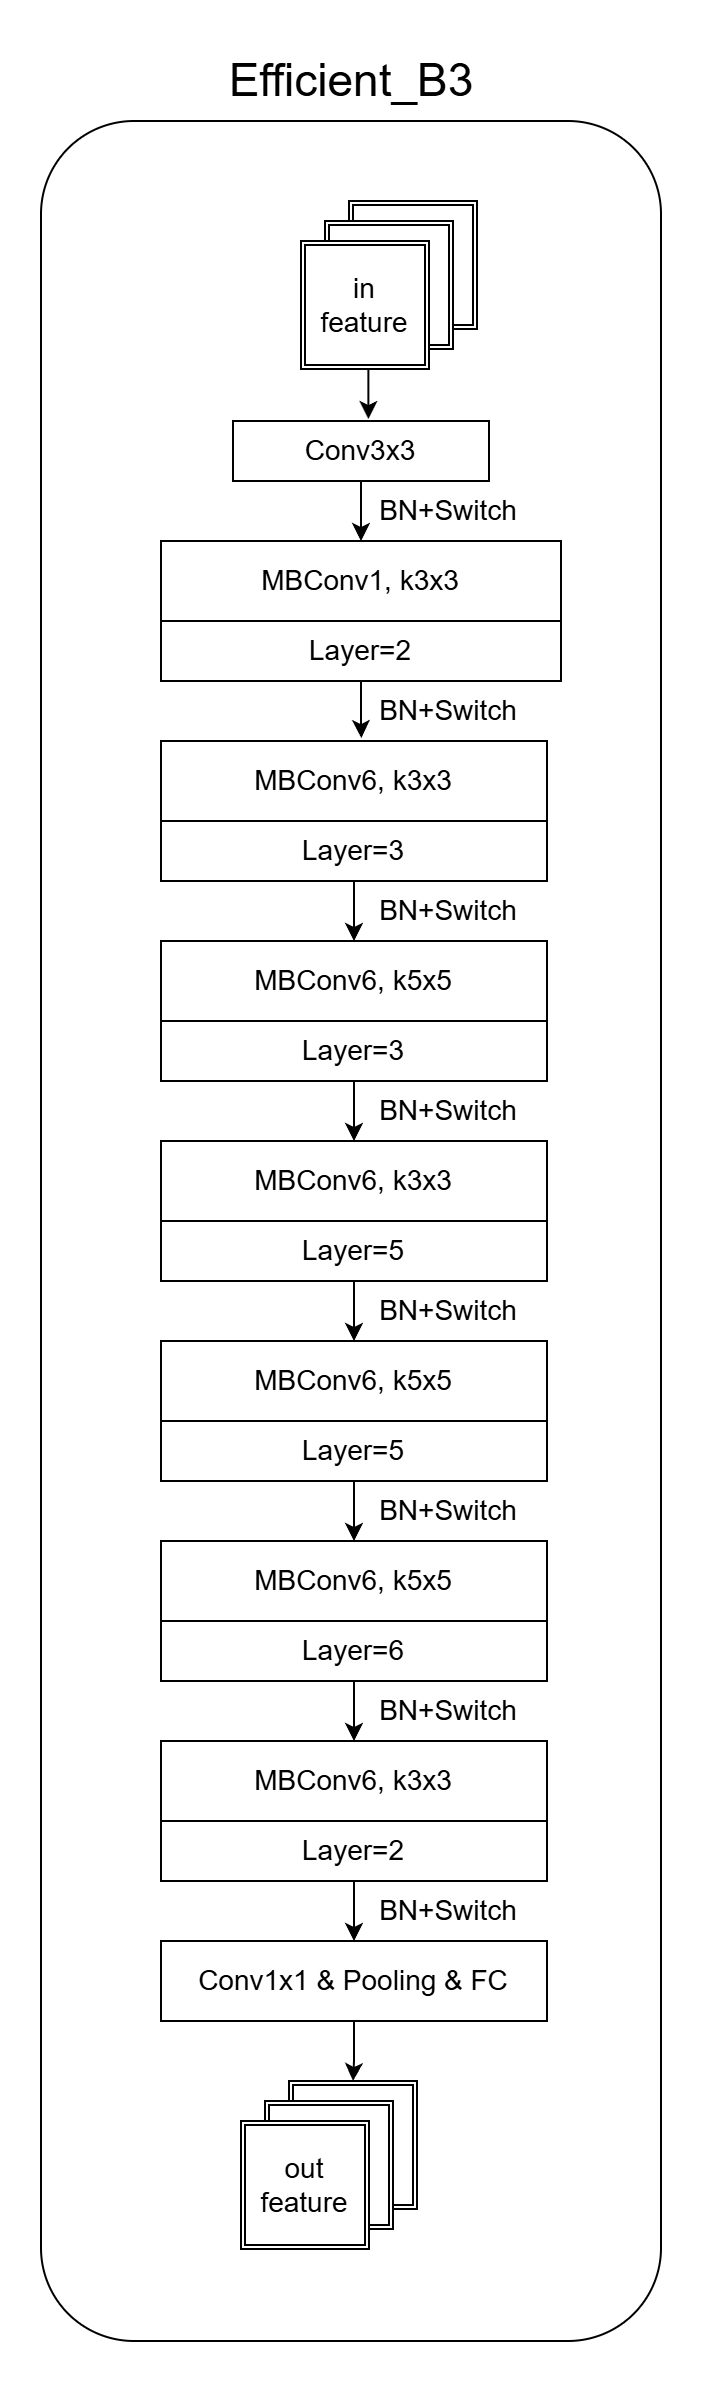

The diagram above was exported from draw.io. Its source (the exported page's mxGraphModel, read from the mxfile embedded in the PNG):
<mxGraphModel dx="1418" dy="1955" grid="1" gridSize="10" guides="1" tooltips="1" connect="1" arrows="1" fold="1" page="1" pageScale="1" pageWidth="827" pageHeight="1169" math="0" shadow="0">
  <root>
    <mxCell id="0" />
    <mxCell id="1" parent="0" />
    <mxCell id="9AqjIhY1OYVuMWbURuFG-1" value="" style="rounded=1;whiteSpace=wrap;html=1;" vertex="1" parent="1">
      <mxGeometry x="210" y="10" width="310" height="1110" as="geometry" />
    </mxCell>
    <mxCell id="c4oSuvgS6wAr129jQMSa-1" value="" style="group" parent="1" vertex="1" connectable="0">
      <mxGeometry x="340" y="50" width="120" height="100" as="geometry" />
    </mxCell>
    <mxCell id="c4oSuvgS6wAr129jQMSa-2" value="" style="shape=ext;double=1;whiteSpace=wrap;html=1;aspect=fixed;" parent="c4oSuvgS6wAr129jQMSa-1" vertex="1">
      <mxGeometry x="24" width="64" height="64" as="geometry" />
    </mxCell>
    <mxCell id="c4oSuvgS6wAr129jQMSa-3" value="" style="shape=ext;double=1;whiteSpace=wrap;html=1;aspect=fixed;" parent="c4oSuvgS6wAr129jQMSa-1" vertex="1">
      <mxGeometry x="12" y="10" width="64" height="64" as="geometry" />
    </mxCell>
    <mxCell id="c4oSuvgS6wAr129jQMSa-4" value="&lt;div&gt;in&lt;/div&gt;&lt;div&gt;feature&lt;/div&gt;" style="shape=ext;double=1;whiteSpace=wrap;html=1;aspect=fixed;" parent="c4oSuvgS6wAr129jQMSa-1" vertex="1">
      <mxGeometry y="20" width="64" height="64" as="geometry" />
    </mxCell>
    <mxCell id="c4oSuvgS6wAr129jQMSa-6" value="Conv3x3" style="whiteSpace=wrap;html=1;" parent="1" vertex="1">
      <mxGeometry x="306" y="160" width="128" height="30" as="geometry" />
    </mxCell>
    <mxCell id="c4oSuvgS6wAr129jQMSa-22" value="" style="group" parent="1" vertex="1" connectable="0">
      <mxGeometry x="270" y="220" width="200" height="70" as="geometry" />
    </mxCell>
    <mxCell id="c4oSuvgS6wAr129jQMSa-9" value="MBConv1, k3x3" style="whiteSpace=wrap;html=1;" parent="c4oSuvgS6wAr129jQMSa-22" vertex="1">
      <mxGeometry width="199.99999999999997" height="40" as="geometry" />
    </mxCell>
    <mxCell id="c4oSuvgS6wAr129jQMSa-19" value="Layer=2" style="whiteSpace=wrap;html=1;" parent="c4oSuvgS6wAr129jQMSa-22" vertex="1">
      <mxGeometry y="40" width="199.99999999999997" height="30" as="geometry" />
    </mxCell>
    <mxCell id="c4oSuvgS6wAr129jQMSa-24" value="" style="group" parent="1" vertex="1" connectable="0">
      <mxGeometry x="384" y="190" width="60" height="30" as="geometry" />
    </mxCell>
    <mxCell id="c4oSuvgS6wAr129jQMSa-5" value="" style="edgeStyle=orthogonalEdgeStyle;rounded=0;orthogonalLoop=1;jettySize=auto;html=1;" parent="c4oSuvgS6wAr129jQMSa-24" source="c4oSuvgS6wAr129jQMSa-6" target="c4oSuvgS6wAr129jQMSa-9" edge="1">
      <mxGeometry relative="1" as="geometry" />
    </mxCell>
    <mxCell id="c4oSuvgS6wAr129jQMSa-23" value="BN+Switch" style="text;html=1;align=center;verticalAlign=middle;whiteSpace=wrap;rounded=0;" parent="c4oSuvgS6wAr129jQMSa-24" vertex="1">
      <mxGeometry width="60" height="30" as="geometry" />
    </mxCell>
    <mxCell id="c4oSuvgS6wAr129jQMSa-25" value="" style="group" parent="1" vertex="1" connectable="0">
      <mxGeometry x="270" y="320" width="193" height="70" as="geometry" />
    </mxCell>
    <mxCell id="c4oSuvgS6wAr129jQMSa-26" value="MBConv&lt;span style=&quot;background-color: transparent; color: light-dark(rgb(0, 0, 0), rgb(255, 255, 255));&quot;&gt;6, k3x3&lt;/span&gt;" style="whiteSpace=wrap;html=1;" parent="c4oSuvgS6wAr129jQMSa-25" vertex="1">
      <mxGeometry width="193" height="40" as="geometry" />
    </mxCell>
    <mxCell id="c4oSuvgS6wAr129jQMSa-27" value="Layer=3" style="whiteSpace=wrap;html=1;" parent="c4oSuvgS6wAr129jQMSa-25" vertex="1">
      <mxGeometry y="40" width="193" height="30" as="geometry" />
    </mxCell>
    <mxCell id="c4oSuvgS6wAr129jQMSa-28" value="" style="group" parent="1" vertex="1" connectable="0">
      <mxGeometry x="270" y="420" width="193" height="70" as="geometry" />
    </mxCell>
    <mxCell id="c4oSuvgS6wAr129jQMSa-29" value="MBConv6, k5x5" style="whiteSpace=wrap;html=1;" parent="c4oSuvgS6wAr129jQMSa-28" vertex="1">
      <mxGeometry width="193" height="40" as="geometry" />
    </mxCell>
    <mxCell id="c4oSuvgS6wAr129jQMSa-30" value="Layer=3" style="whiteSpace=wrap;html=1;" parent="c4oSuvgS6wAr129jQMSa-28" vertex="1">
      <mxGeometry y="40" width="193" height="30" as="geometry" />
    </mxCell>
    <mxCell id="c4oSuvgS6wAr129jQMSa-31" value="" style="group" parent="1" vertex="1" connectable="0">
      <mxGeometry x="270" y="520" width="193" height="70" as="geometry" />
    </mxCell>
    <mxCell id="c4oSuvgS6wAr129jQMSa-32" value="MBConv6, k3x3" style="whiteSpace=wrap;html=1;" parent="c4oSuvgS6wAr129jQMSa-31" vertex="1">
      <mxGeometry width="193" height="40" as="geometry" />
    </mxCell>
    <mxCell id="c4oSuvgS6wAr129jQMSa-33" value="Layer=5" style="whiteSpace=wrap;html=1;" parent="c4oSuvgS6wAr129jQMSa-31" vertex="1">
      <mxGeometry y="40" width="193" height="30" as="geometry" />
    </mxCell>
    <mxCell id="c4oSuvgS6wAr129jQMSa-34" value="" style="group" parent="1" vertex="1" connectable="0">
      <mxGeometry x="270" y="620" width="193" height="70" as="geometry" />
    </mxCell>
    <mxCell id="c4oSuvgS6wAr129jQMSa-35" value="MBConv6, k5x5" style="whiteSpace=wrap;html=1;" parent="c4oSuvgS6wAr129jQMSa-34" vertex="1">
      <mxGeometry width="193" height="40" as="geometry" />
    </mxCell>
    <mxCell id="c4oSuvgS6wAr129jQMSa-36" value="Layer=5" style="whiteSpace=wrap;html=1;" parent="c4oSuvgS6wAr129jQMSa-34" vertex="1">
      <mxGeometry y="40" width="193" height="30" as="geometry" />
    </mxCell>
    <mxCell id="c4oSuvgS6wAr129jQMSa-38" style="edgeStyle=orthogonalEdgeStyle;rounded=0;orthogonalLoop=1;jettySize=auto;html=1;entryX=0.519;entryY=-0.037;entryDx=0;entryDy=0;entryPerimeter=0;" parent="1" source="c4oSuvgS6wAr129jQMSa-19" target="c4oSuvgS6wAr129jQMSa-26" edge="1">
      <mxGeometry relative="1" as="geometry" />
    </mxCell>
    <mxCell id="c4oSuvgS6wAr129jQMSa-39" style="edgeStyle=orthogonalEdgeStyle;rounded=0;orthogonalLoop=1;jettySize=auto;html=1;entryX=0.5;entryY=0;entryDx=0;entryDy=0;" parent="1" source="c4oSuvgS6wAr129jQMSa-27" target="c4oSuvgS6wAr129jQMSa-29" edge="1">
      <mxGeometry relative="1" as="geometry" />
    </mxCell>
    <mxCell id="c4oSuvgS6wAr129jQMSa-40" style="edgeStyle=orthogonalEdgeStyle;rounded=0;orthogonalLoop=1;jettySize=auto;html=1;entryX=0.5;entryY=0;entryDx=0;entryDy=0;" parent="1" source="c4oSuvgS6wAr129jQMSa-30" target="c4oSuvgS6wAr129jQMSa-32" edge="1">
      <mxGeometry relative="1" as="geometry" />
    </mxCell>
    <mxCell id="c4oSuvgS6wAr129jQMSa-44" value="" style="group" parent="1" vertex="1" connectable="0">
      <mxGeometry x="270" y="820" width="193" height="70" as="geometry" />
    </mxCell>
    <mxCell id="c4oSuvgS6wAr129jQMSa-45" value="MBConv6, k3x3" style="whiteSpace=wrap;html=1;" parent="c4oSuvgS6wAr129jQMSa-44" vertex="1">
      <mxGeometry width="193" height="40" as="geometry" />
    </mxCell>
    <mxCell id="c4oSuvgS6wAr129jQMSa-46" value="Layer=2" style="whiteSpace=wrap;html=1;" parent="c4oSuvgS6wAr129jQMSa-44" vertex="1">
      <mxGeometry y="40" width="193" height="30" as="geometry" />
    </mxCell>
    <mxCell id="c4oSuvgS6wAr129jQMSa-47" value="" style="group" parent="1" vertex="1" connectable="0">
      <mxGeometry x="270" y="720" width="193" height="70" as="geometry" />
    </mxCell>
    <mxCell id="c4oSuvgS6wAr129jQMSa-48" value="MBConv6, k5x5" style="whiteSpace=wrap;html=1;" parent="c4oSuvgS6wAr129jQMSa-47" vertex="1">
      <mxGeometry width="193" height="40" as="geometry" />
    </mxCell>
    <mxCell id="c4oSuvgS6wAr129jQMSa-49" value="Layer=6" style="whiteSpace=wrap;html=1;" parent="c4oSuvgS6wAr129jQMSa-47" vertex="1">
      <mxGeometry y="40" width="193" height="30" as="geometry" />
    </mxCell>
    <mxCell id="c4oSuvgS6wAr129jQMSa-57" style="edgeStyle=orthogonalEdgeStyle;rounded=0;orthogonalLoop=1;jettySize=auto;html=1;entryX=0.5;entryY=0;entryDx=0;entryDy=0;" parent="1" source="c4oSuvgS6wAr129jQMSa-42" target="c4oSuvgS6wAr129jQMSa-51" edge="1">
      <mxGeometry relative="1" as="geometry" />
    </mxCell>
    <mxCell id="c4oSuvgS6wAr129jQMSa-42" value="Conv1x1 &amp;amp; Pooling &amp;amp; FC" style="whiteSpace=wrap;html=1;" parent="1" vertex="1">
      <mxGeometry x="270" y="920" width="193" height="40" as="geometry" />
    </mxCell>
    <mxCell id="c4oSuvgS6wAr129jQMSa-50" value="" style="group" parent="1" vertex="1" connectable="0">
      <mxGeometry x="310" y="990" width="120" height="100" as="geometry" />
    </mxCell>
    <mxCell id="c4oSuvgS6wAr129jQMSa-51" value="" style="shape=ext;double=1;whiteSpace=wrap;html=1;aspect=fixed;" parent="c4oSuvgS6wAr129jQMSa-50" vertex="1">
      <mxGeometry x="24" width="64" height="64" as="geometry" />
    </mxCell>
    <mxCell id="c4oSuvgS6wAr129jQMSa-52" value="" style="shape=ext;double=1;whiteSpace=wrap;html=1;aspect=fixed;" parent="c4oSuvgS6wAr129jQMSa-50" vertex="1">
      <mxGeometry x="12" y="10" width="64" height="64" as="geometry" />
    </mxCell>
    <mxCell id="c4oSuvgS6wAr129jQMSa-53" value="&lt;div&gt;out&lt;/div&gt;&lt;div&gt;feature&lt;/div&gt;" style="shape=ext;double=1;whiteSpace=wrap;html=1;aspect=fixed;" parent="c4oSuvgS6wAr129jQMSa-50" vertex="1">
      <mxGeometry y="20" width="64" height="64" as="geometry" />
    </mxCell>
    <mxCell id="c4oSuvgS6wAr129jQMSa-58" style="edgeStyle=orthogonalEdgeStyle;rounded=0;orthogonalLoop=1;jettySize=auto;html=1;entryX=0.5;entryY=0;entryDx=0;entryDy=0;" parent="1" source="c4oSuvgS6wAr129jQMSa-33" target="c4oSuvgS6wAr129jQMSa-35" edge="1">
      <mxGeometry relative="1" as="geometry" />
    </mxCell>
    <mxCell id="c4oSuvgS6wAr129jQMSa-59" style="edgeStyle=orthogonalEdgeStyle;rounded=0;orthogonalLoop=1;jettySize=auto;html=1;entryX=0.5;entryY=0;entryDx=0;entryDy=0;" parent="1" source="c4oSuvgS6wAr129jQMSa-36" target="c4oSuvgS6wAr129jQMSa-48" edge="1">
      <mxGeometry relative="1" as="geometry" />
    </mxCell>
    <mxCell id="c4oSuvgS6wAr129jQMSa-60" style="edgeStyle=orthogonalEdgeStyle;rounded=0;orthogonalLoop=1;jettySize=auto;html=1;entryX=0.5;entryY=0;entryDx=0;entryDy=0;" parent="1" source="c4oSuvgS6wAr129jQMSa-49" target="c4oSuvgS6wAr129jQMSa-45" edge="1">
      <mxGeometry relative="1" as="geometry" />
    </mxCell>
    <mxCell id="c4oSuvgS6wAr129jQMSa-61" style="edgeStyle=orthogonalEdgeStyle;rounded=0;orthogonalLoop=1;jettySize=auto;html=1;entryX=0.5;entryY=0;entryDx=0;entryDy=0;" parent="1" source="c4oSuvgS6wAr129jQMSa-46" target="c4oSuvgS6wAr129jQMSa-42" edge="1">
      <mxGeometry relative="1" as="geometry" />
    </mxCell>
    <mxCell id="c4oSuvgS6wAr129jQMSa-62" value="" style="group" parent="1" vertex="1" connectable="0">
      <mxGeometry x="384" y="290" width="60" height="30" as="geometry" />
    </mxCell>
    <mxCell id="c4oSuvgS6wAr129jQMSa-63" value="" style="edgeStyle=orthogonalEdgeStyle;rounded=0;orthogonalLoop=1;jettySize=auto;html=1;" parent="c4oSuvgS6wAr129jQMSa-62" edge="1">
      <mxGeometry relative="1" as="geometry" />
    </mxCell>
    <mxCell id="c4oSuvgS6wAr129jQMSa-64" value="BN+Switch" style="text;html=1;align=center;verticalAlign=middle;whiteSpace=wrap;rounded=0;" parent="c4oSuvgS6wAr129jQMSa-62" vertex="1">
      <mxGeometry width="60" height="30" as="geometry" />
    </mxCell>
    <mxCell id="c4oSuvgS6wAr129jQMSa-65" value="" style="group" parent="1" vertex="1" connectable="0">
      <mxGeometry x="384" y="390" width="60" height="30" as="geometry" />
    </mxCell>
    <mxCell id="c4oSuvgS6wAr129jQMSa-66" value="" style="edgeStyle=orthogonalEdgeStyle;rounded=0;orthogonalLoop=1;jettySize=auto;html=1;" parent="c4oSuvgS6wAr129jQMSa-65" edge="1">
      <mxGeometry relative="1" as="geometry" />
    </mxCell>
    <mxCell id="c4oSuvgS6wAr129jQMSa-67" value="BN+Switch" style="text;html=1;align=center;verticalAlign=middle;whiteSpace=wrap;rounded=0;" parent="c4oSuvgS6wAr129jQMSa-65" vertex="1">
      <mxGeometry width="60" height="30" as="geometry" />
    </mxCell>
    <mxCell id="c4oSuvgS6wAr129jQMSa-68" value="" style="group" parent="1" vertex="1" connectable="0">
      <mxGeometry x="384" y="490" width="60" height="30" as="geometry" />
    </mxCell>
    <mxCell id="c4oSuvgS6wAr129jQMSa-69" value="" style="edgeStyle=orthogonalEdgeStyle;rounded=0;orthogonalLoop=1;jettySize=auto;html=1;" parent="c4oSuvgS6wAr129jQMSa-68" edge="1">
      <mxGeometry relative="1" as="geometry" />
    </mxCell>
    <mxCell id="c4oSuvgS6wAr129jQMSa-70" value="BN+Switch" style="text;html=1;align=center;verticalAlign=middle;whiteSpace=wrap;rounded=0;" parent="c4oSuvgS6wAr129jQMSa-68" vertex="1">
      <mxGeometry width="60" height="30" as="geometry" />
    </mxCell>
    <mxCell id="c4oSuvgS6wAr129jQMSa-71" value="" style="group" parent="1" vertex="1" connectable="0">
      <mxGeometry x="384" y="590" width="60" height="30" as="geometry" />
    </mxCell>
    <mxCell id="c4oSuvgS6wAr129jQMSa-72" value="" style="edgeStyle=orthogonalEdgeStyle;rounded=0;orthogonalLoop=1;jettySize=auto;html=1;" parent="c4oSuvgS6wAr129jQMSa-71" edge="1">
      <mxGeometry relative="1" as="geometry" />
    </mxCell>
    <mxCell id="c4oSuvgS6wAr129jQMSa-73" value="BN+Switch" style="text;html=1;align=center;verticalAlign=middle;whiteSpace=wrap;rounded=0;" parent="c4oSuvgS6wAr129jQMSa-71" vertex="1">
      <mxGeometry width="60" height="30" as="geometry" />
    </mxCell>
    <mxCell id="c4oSuvgS6wAr129jQMSa-74" value="BN+Switch" style="text;html=1;align=center;verticalAlign=middle;whiteSpace=wrap;rounded=0;" parent="1" vertex="1">
      <mxGeometry x="384" y="690" width="60" height="30" as="geometry" />
    </mxCell>
    <mxCell id="c4oSuvgS6wAr129jQMSa-75" value="BN+Switch" style="text;html=1;align=center;verticalAlign=middle;whiteSpace=wrap;rounded=0;" parent="1" vertex="1">
      <mxGeometry x="384" y="790" width="60" height="30" as="geometry" />
    </mxCell>
    <mxCell id="c4oSuvgS6wAr129jQMSa-76" value="BN+Switch" style="text;html=1;align=center;verticalAlign=middle;whiteSpace=wrap;rounded=0;" parent="1" vertex="1">
      <mxGeometry x="384" y="890" width="60" height="30" as="geometry" />
    </mxCell>
    <mxCell id="c4oSuvgS6wAr129jQMSa-79" style="edgeStyle=orthogonalEdgeStyle;rounded=0;orthogonalLoop=1;jettySize=auto;html=1;exitX=0.5;exitY=1;exitDx=0;exitDy=0;entryX=0.529;entryY=-0.032;entryDx=0;entryDy=0;entryPerimeter=0;" parent="1" source="c4oSuvgS6wAr129jQMSa-4" target="c4oSuvgS6wAr129jQMSa-6" edge="1">
      <mxGeometry relative="1" as="geometry" />
    </mxCell>
    <mxCell id="9AqjIhY1OYVuMWbURuFG-2" value="&lt;font style=&quot;font-size: 23px;&quot;&gt;Efficient_B3&lt;/font&gt;" style="text;html=1;align=center;verticalAlign=middle;resizable=0;points=[];autosize=1;strokeColor=none;fillColor=none;" vertex="1" parent="1">
      <mxGeometry x="290" y="-30" width="150" height="40" as="geometry" />
    </mxCell>
  </root>
</mxGraphModel>